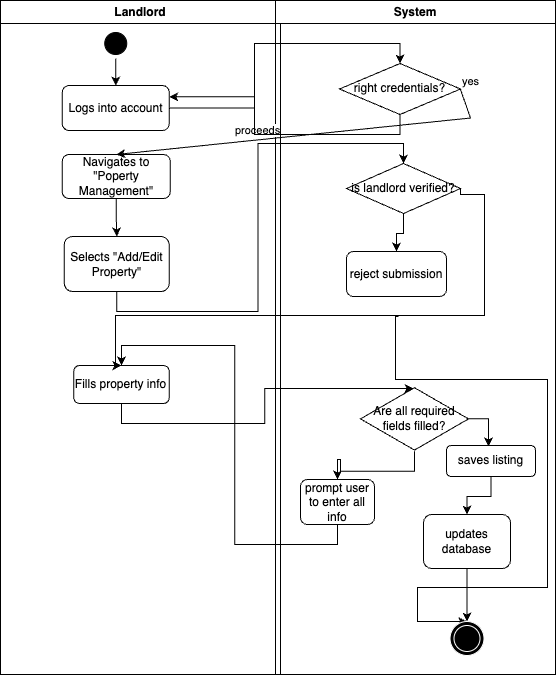

The diagram above was exported from draw.io. Its source (the exported page's mxGraphModel, read from the mxfile embedded in the PNG):
<mxGraphModel dx="942" dy="640" grid="0" gridSize="10" guides="1" tooltips="1" connect="1" arrows="1" fold="1" page="1" pageScale="1" pageWidth="1169" pageHeight="826" background="none" math="0" shadow="0">
  <root>
    <mxCell id="0" />
    <mxCell id="1" parent="0" />
    <mxCell id="2" value="Landlord" style="swimlane;whiteSpace=wrap;labelBackgroundColor=none;" parent="1" vertex="1">
      <mxGeometry x="166" y="124" width="280" height="674" as="geometry" />
    </mxCell>
    <mxCell id="uCo06TxqPEByI-C7tpyC-71" style="edgeStyle=orthogonalEdgeStyle;rounded=0;orthogonalLoop=1;jettySize=auto;html=1;exitX=0.5;exitY=1;exitDx=0;exitDy=0;entryX=0.5;entryY=0;entryDx=0;entryDy=0;" edge="1" parent="2" source="5" target="uCo06TxqPEByI-C7tpyC-41">
      <mxGeometry relative="1" as="geometry" />
    </mxCell>
    <mxCell id="5" value="" style="ellipse;shape=startState;labelBackgroundColor=none;strokeColor=#000000;fillColor=#000000;" parent="2" vertex="1">
      <mxGeometry x="100.25" y="28" width="30" height="30" as="geometry" />
    </mxCell>
    <mxCell id="uCo06TxqPEByI-C7tpyC-41" value="Logs into account" style="rounded=1;whiteSpace=wrap;html=1;" vertex="1" parent="2">
      <mxGeometry x="61.75" y="85" width="107" height="45" as="geometry" />
    </mxCell>
    <mxCell id="uCo06TxqPEByI-C7tpyC-55" style="edgeStyle=orthogonalEdgeStyle;rounded=0;orthogonalLoop=1;jettySize=auto;html=1;exitX=0.5;exitY=1;exitDx=0;exitDy=0;" edge="1" parent="2" source="uCo06TxqPEByI-C7tpyC-45" target="uCo06TxqPEByI-C7tpyC-54">
      <mxGeometry relative="1" as="geometry" />
    </mxCell>
    <mxCell id="uCo06TxqPEByI-C7tpyC-45" value="Navigates to &quot;Poperty Management&quot;" style="rounded=1;whiteSpace=wrap;html=1;" vertex="1" parent="2">
      <mxGeometry x="61.75" y="154" width="108" height="44" as="geometry" />
    </mxCell>
    <mxCell id="uCo06TxqPEByI-C7tpyC-54" value="Selects &quot;Add/Edit Property&quot;" style="rounded=1;whiteSpace=wrap;html=1;" vertex="1" parent="2">
      <mxGeometry x="63.75" y="236" width="105" height="55" as="geometry" />
    </mxCell>
    <mxCell id="uCo06TxqPEByI-C7tpyC-67" value="Fills property info" style="rounded=1;whiteSpace=wrap;html=1;" vertex="1" parent="2">
      <mxGeometry x="73.25" y="365" width="95.5" height="38" as="geometry" />
    </mxCell>
    <mxCell id="3" value="System" style="swimlane;whiteSpace=wrap;labelBackgroundColor=none;" parent="1" vertex="1">
      <mxGeometry x="441" y="124" width="280" height="674" as="geometry" />
    </mxCell>
    <mxCell id="uCo06TxqPEByI-C7tpyC-43" value="right credentials?" style="rhombus;whiteSpace=wrap;html=1;" vertex="1" parent="3">
      <mxGeometry x="64" y="63" width="121" height="51" as="geometry" />
    </mxCell>
    <mxCell id="uCo06TxqPEByI-C7tpyC-73" style="edgeStyle=orthogonalEdgeStyle;rounded=0;orthogonalLoop=1;jettySize=auto;html=1;entryX=0.5;entryY=0;entryDx=0;entryDy=0;" edge="1" parent="3" source="uCo06TxqPEByI-C7tpyC-56" target="uCo06TxqPEByI-C7tpyC-62">
      <mxGeometry relative="1" as="geometry" />
    </mxCell>
    <mxCell id="uCo06TxqPEByI-C7tpyC-56" value="is landlord verified?" style="rhombus;whiteSpace=wrap;html=1;" vertex="1" parent="3">
      <mxGeometry x="71" y="163" width="114" height="50" as="geometry" />
    </mxCell>
    <mxCell id="uCo06TxqPEByI-C7tpyC-70" style="edgeStyle=orthogonalEdgeStyle;rounded=0;orthogonalLoop=1;jettySize=auto;html=1;exitX=0.5;exitY=1;exitDx=0;exitDy=0;entryX=0.5;entryY=0;entryDx=0;entryDy=0;" edge="1" parent="3" target="uCo06TxqPEByI-C7tpyC-64">
      <mxGeometry relative="1" as="geometry">
        <mxPoint x="122.94" y="316" as="sourcePoint" />
        <mxPoint x="141.94" y="645" as="targetPoint" />
        <Array as="points">
          <mxPoint x="120" y="316" />
          <mxPoint x="120" y="379" />
          <mxPoint x="272" y="379" />
          <mxPoint x="272" y="587" />
          <mxPoint x="142" y="587" />
          <mxPoint x="142" y="621" />
        </Array>
      </mxGeometry>
    </mxCell>
    <mxCell id="uCo06TxqPEByI-C7tpyC-62" value="reject submission" style="rounded=1;whiteSpace=wrap;html=1;" vertex="1" parent="3">
      <mxGeometry x="71" y="251" width="100" height="45" as="geometry" />
    </mxCell>
    <mxCell id="uCo06TxqPEByI-C7tpyC-64" value="" style="ellipse;shape=doubleEllipse;whiteSpace=wrap;html=1;aspect=fixed;fillColor=#000000;strokeColor=#FFFFFF;" vertex="1" parent="3">
      <mxGeometry x="174.5" y="621" width="34" height="34" as="geometry" />
    </mxCell>
    <mxCell id="uCo06TxqPEByI-C7tpyC-75" style="edgeStyle=orthogonalEdgeStyle;rounded=0;orthogonalLoop=1;jettySize=auto;html=1;entryX=0.5;entryY=0;entryDx=0;entryDy=0;" edge="1" parent="3" source="uCo06TxqPEByI-C7tpyC-66" target="uCo06TxqPEByI-C7tpyC-74">
      <mxGeometry relative="1" as="geometry" />
    </mxCell>
    <mxCell id="uCo06TxqPEByI-C7tpyC-79" style="edgeStyle=orthogonalEdgeStyle;rounded=0;orthogonalLoop=1;jettySize=auto;html=1;" edge="1" parent="3" source="uCo06TxqPEByI-C7tpyC-66">
      <mxGeometry relative="1" as="geometry">
        <mxPoint x="213.70588235294122" y="445.41176470588243" as="targetPoint" />
      </mxGeometry>
    </mxCell>
    <mxCell id="uCo06TxqPEByI-C7tpyC-66" value="Are all required fields filled?" style="html=1;whiteSpace=wrap;aspect=fixed;shape=isoRectangle;" vertex="1" parent="3">
      <mxGeometry x="85" y="386" width="108" height="64.8" as="geometry" />
    </mxCell>
    <mxCell id="uCo06TxqPEByI-C7tpyC-48" value="" style="endArrow=classic;html=1;rounded=0;entryX=0.5;entryY=0;entryDx=0;entryDy=0;" edge="1" parent="3" target="uCo06TxqPEByI-C7tpyC-45">
      <mxGeometry relative="1" as="geometry">
        <mxPoint x="185" y="89" as="sourcePoint" />
        <mxPoint x="-166" y="148" as="targetPoint" />
        <Array as="points">
          <mxPoint x="195" y="117.5" />
        </Array>
      </mxGeometry>
    </mxCell>
    <mxCell id="uCo06TxqPEByI-C7tpyC-49" value="proceeds" style="edgeLabel;resizable=0;html=1;;align=center;verticalAlign=middle;" connectable="0" vertex="1" parent="uCo06TxqPEByI-C7tpyC-48">
      <mxGeometry relative="1" as="geometry">
        <mxPoint x="-52" y="-5" as="offset" />
      </mxGeometry>
    </mxCell>
    <mxCell id="uCo06TxqPEByI-C7tpyC-50" value="yes" style="edgeLabel;resizable=0;html=1;;align=left;verticalAlign=bottom;" connectable="0" vertex="1" parent="uCo06TxqPEByI-C7tpyC-48">
      <mxGeometry x="-1" relative="1" as="geometry" />
    </mxCell>
    <mxCell id="uCo06TxqPEByI-C7tpyC-74" value="prompt user to enter all info" style="rounded=1;whiteSpace=wrap;html=1;" vertex="1" parent="3">
      <mxGeometry x="25" y="479" width="74" height="45" as="geometry" />
    </mxCell>
    <mxCell id="uCo06TxqPEByI-C7tpyC-82" style="edgeStyle=orthogonalEdgeStyle;rounded=0;orthogonalLoop=1;jettySize=auto;html=1;exitX=0.5;exitY=1;exitDx=0;exitDy=0;" edge="1" parent="3" source="uCo06TxqPEByI-C7tpyC-78" target="uCo06TxqPEByI-C7tpyC-81">
      <mxGeometry relative="1" as="geometry" />
    </mxCell>
    <mxCell id="uCo06TxqPEByI-C7tpyC-78" value="saves listing" style="rounded=1;whiteSpace=wrap;html=1;" vertex="1" parent="3">
      <mxGeometry x="171" y="445" width="89" height="31" as="geometry" />
    </mxCell>
    <mxCell id="uCo06TxqPEByI-C7tpyC-83" style="edgeStyle=orthogonalEdgeStyle;rounded=0;orthogonalLoop=1;jettySize=auto;html=1;exitX=0.5;exitY=1;exitDx=0;exitDy=0;entryX=0.5;entryY=0;entryDx=0;entryDy=0;" edge="1" parent="3" source="uCo06TxqPEByI-C7tpyC-81" target="uCo06TxqPEByI-C7tpyC-64">
      <mxGeometry relative="1" as="geometry" />
    </mxCell>
    <mxCell id="uCo06TxqPEByI-C7tpyC-81" value="updates database" style="rounded=1;whiteSpace=wrap;html=1;" vertex="1" parent="3">
      <mxGeometry x="148" y="514" width="87" height="54" as="geometry" />
    </mxCell>
    <mxCell id="uCo06TxqPEByI-C7tpyC-44" style="edgeStyle=orthogonalEdgeStyle;rounded=0;orthogonalLoop=1;jettySize=auto;html=1;exitX=1;exitY=0.5;exitDx=0;exitDy=0;entryX=0.5;entryY=0;entryDx=0;entryDy=0;" edge="1" parent="1" source="uCo06TxqPEByI-C7tpyC-41" target="uCo06TxqPEByI-C7tpyC-43">
      <mxGeometry relative="1" as="geometry" />
    </mxCell>
    <mxCell id="uCo06TxqPEByI-C7tpyC-53" style="edgeStyle=orthogonalEdgeStyle;rounded=0;orthogonalLoop=1;jettySize=auto;html=1;exitX=0.5;exitY=1;exitDx=0;exitDy=0;entryX=1;entryY=0.25;entryDx=0;entryDy=0;" edge="1" parent="1" source="uCo06TxqPEByI-C7tpyC-43" target="uCo06TxqPEByI-C7tpyC-41">
      <mxGeometry relative="1" as="geometry" />
    </mxCell>
    <mxCell id="uCo06TxqPEByI-C7tpyC-59" style="edgeStyle=orthogonalEdgeStyle;rounded=0;orthogonalLoop=1;jettySize=auto;html=1;exitX=0.5;exitY=1;exitDx=0;exitDy=0;entryX=0.5;entryY=0;entryDx=0;entryDy=0;" edge="1" parent="1" source="uCo06TxqPEByI-C7tpyC-54" target="uCo06TxqPEByI-C7tpyC-56">
      <mxGeometry relative="1" as="geometry" />
    </mxCell>
    <mxCell id="uCo06TxqPEByI-C7tpyC-68" style="edgeStyle=orthogonalEdgeStyle;rounded=0;orthogonalLoop=1;jettySize=auto;html=1;exitX=1;exitY=0.5;exitDx=0;exitDy=0;entryX=0.5;entryY=0;entryDx=0;entryDy=0;" edge="1" parent="1" source="uCo06TxqPEByI-C7tpyC-56" target="uCo06TxqPEByI-C7tpyC-67">
      <mxGeometry relative="1" as="geometry">
        <Array as="points">
          <mxPoint x="650" y="318" />
          <mxPoint x="650" y="439" />
          <mxPoint x="281" y="439" />
          <mxPoint x="281" y="489" />
        </Array>
      </mxGeometry>
    </mxCell>
    <mxCell id="uCo06TxqPEByI-C7tpyC-69" style="edgeStyle=orthogonalEdgeStyle;rounded=0;orthogonalLoop=1;jettySize=auto;html=1;exitX=0.5;exitY=1;exitDx=0;exitDy=0;entryX=0.491;entryY=0.03;entryDx=0;entryDy=0;entryPerimeter=0;" edge="1" parent="1" source="uCo06TxqPEByI-C7tpyC-67" target="uCo06TxqPEByI-C7tpyC-66">
      <mxGeometry relative="1" as="geometry">
        <mxPoint x="587" y="567" as="targetPoint" />
      </mxGeometry>
    </mxCell>
    <mxCell id="uCo06TxqPEByI-C7tpyC-77" style="edgeStyle=orthogonalEdgeStyle;rounded=0;orthogonalLoop=1;jettySize=auto;html=1;exitX=0.5;exitY=1;exitDx=0;exitDy=0;entryX=0.5;entryY=0;entryDx=0;entryDy=0;" edge="1" parent="1" source="uCo06TxqPEByI-C7tpyC-74" target="uCo06TxqPEByI-C7tpyC-67">
      <mxGeometry relative="1" as="geometry" />
    </mxCell>
  </root>
</mxGraphModel>